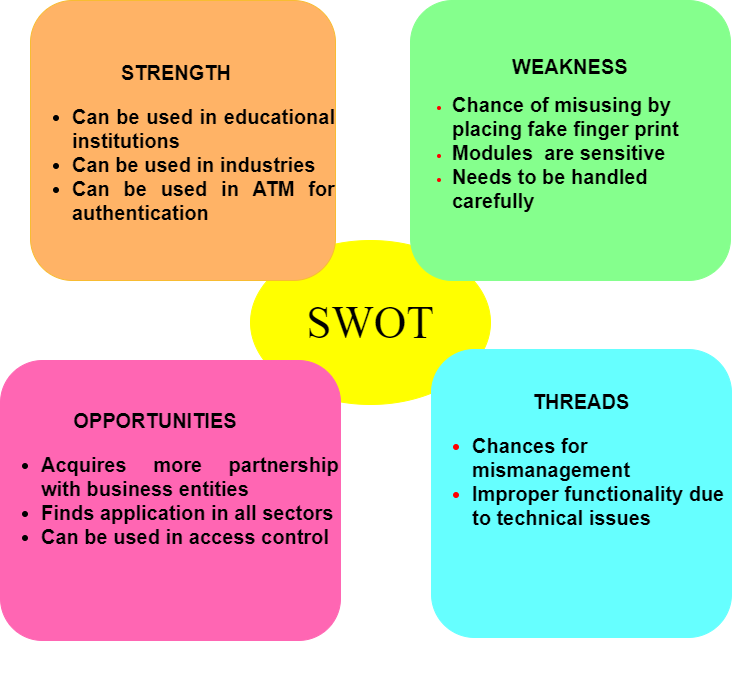

The diagram above was exported from draw.io. Its source (the exported page's mxGraphModel, read from the mxfile embedded in the PNG):
<mxGraphModel dx="41" dy="450" grid="1" gridSize="10" guides="1" tooltips="1" connect="1" arrows="1" fold="1" page="1" pageScale="1" pageWidth="827" pageHeight="1169" math="0" shadow="0">
  <root>
    <mxCell id="a9qoXXM8LDXD4JdNilWi-0" />
    <mxCell id="a9qoXXM8LDXD4JdNilWi-1" parent="a9qoXXM8LDXD4JdNilWi-0" />
    <mxCell id="xudcsq-qhpWrqJcWkYWd-0" value="&lt;font style=&quot;font-size: 45px&quot;&gt;SWOT&lt;/font&gt;" style="ellipse;whiteSpace=wrap;html=1;fontFamily=Times New Roman;fontSize=14;fillColor=#FFFF00;strokeColor=#FFFF00;" parent="a9qoXXM8LDXD4JdNilWi-1" vertex="1">
      <mxGeometry x="1120" y="480" width="240" height="164" as="geometry" />
    </mxCell>
    <mxCell id="xudcsq-qhpWrqJcWkYWd-2" value="&lt;div&gt;&lt;b style=&quot;font-size: 20px ; color: rgb(0 , 0 , 0)&quot;&gt;&lt;font face=&quot;Helvetica&quot;&gt;&amp;nbsp; &amp;nbsp; &amp;nbsp; &amp;nbsp; &amp;nbsp; &amp;nbsp; &amp;nbsp; &amp;nbsp; &amp;nbsp; &amp;nbsp; &amp;nbsp; &amp;nbsp; &amp;nbsp; &amp;nbsp; &amp;nbsp; &amp;nbsp; &amp;nbsp; &amp;nbsp; &amp;nbsp; &amp;nbsp; &amp;nbsp; &amp;nbsp; &amp;nbsp; &amp;nbsp; &amp;nbsp; &amp;nbsp; &amp;nbsp; &amp;nbsp; &amp;nbsp; &amp;nbsp; &amp;nbsp; &amp;nbsp; &amp;nbsp; &amp;nbsp; &amp;nbsp; &amp;nbsp; &amp;nbsp; &amp;nbsp; WEAKNESS&lt;/font&gt;&lt;/b&gt;&lt;/div&gt;&lt;ul&gt;&lt;li&gt;&lt;font color=&quot;#000000&quot; face=&quot;Helvetica&quot;&gt;&lt;span style=&quot;font-size: 20px&quot;&gt;&lt;b&gt;Chance of misusing by placing fake finger print&lt;/b&gt;&lt;/span&gt;&lt;/font&gt;&lt;/li&gt;&lt;li&gt;&lt;font color=&quot;#000000&quot; face=&quot;Helvetica&quot;&gt;&lt;span style=&quot;font-size: 20px&quot;&gt;&lt;b&gt;Modules&amp;nbsp; are sensitive&amp;nbsp;&lt;/b&gt;&lt;/span&gt;&lt;/font&gt;&lt;/li&gt;&lt;li&gt;&lt;font color=&quot;#000000&quot; face=&quot;Helvetica&quot;&gt;&lt;span style=&quot;font-size: 20px&quot;&gt;&lt;b&gt;Needs to be handled carefully&lt;/b&gt;&lt;/span&gt;&lt;/font&gt;&lt;/li&gt;&lt;/ul&gt;&lt;div&gt;&lt;font color=&quot;#000000&quot; face=&quot;Helvetica&quot;&gt;&lt;span style=&quot;font-size: 20px&quot;&gt;&lt;b&gt;&lt;br&gt;&lt;/b&gt;&lt;/span&gt;&lt;/font&gt;&lt;/div&gt;" style="rounded=1;whiteSpace=wrap;html=1;fontFamily=Times New Roman;fontSize=14;fontColor=#FF0000;fillColor=#85FF8D;strokeColor=#85FF8D;align=left;" parent="a9qoXXM8LDXD4JdNilWi-1" vertex="1">
      <mxGeometry x="1280" y="240" width="320" height="280" as="geometry" />
    </mxCell>
    <mxCell id="xudcsq-qhpWrqJcWkYWd-3" value="&lt;div style=&quot;text-align: justify&quot;&gt;&lt;b style=&quot;font-size: 20px ; color: rgb(0 , 0 , 0)&quot;&gt;&lt;font face=&quot;Helvetica&quot;&gt;&amp;nbsp; &amp;nbsp; &amp;nbsp; &amp;nbsp; &amp;nbsp; &amp;nbsp; &amp;nbsp;&amp;nbsp;&lt;/font&gt;&lt;/b&gt;&lt;/div&gt;&lt;div style=&quot;text-align: justify&quot;&gt;&lt;b style=&quot;font-size: 20px ; color: rgb(0 , 0 , 0)&quot;&gt;&lt;font face=&quot;Helvetica&quot;&gt;&lt;br&gt;&lt;/font&gt;&lt;/b&gt;&lt;/div&gt;&lt;div style=&quot;text-align: justify&quot;&gt;&lt;b style=&quot;font-size: 20px ; color: rgb(0 , 0 , 0)&quot;&gt;&lt;font face=&quot;Helvetica&quot;&gt;&amp;nbsp; &amp;nbsp; &amp;nbsp; &amp;nbsp; &amp;nbsp; &amp;nbsp; &amp;nbsp;OPPORTUNITIES&lt;/font&gt;&lt;/b&gt;&lt;/div&gt;&lt;b style=&quot;font-family: &amp;#34;helvetica&amp;#34; ; font-size: 20px ; color: rgb(0 , 0 , 0)&quot;&gt;&lt;div style=&quot;text-align: justify&quot;&gt;&lt;ul&gt;&lt;li&gt;&lt;b&gt;Acquires more partnership with business entities&lt;/b&gt;&lt;/li&gt;&lt;li&gt;&lt;b&gt;Finds application in all sectors&lt;/b&gt;&lt;/li&gt;&lt;li&gt;Can be used in access control&lt;/li&gt;&lt;/ul&gt;&lt;div&gt;&amp;nbsp; &amp;nbsp;&amp;nbsp;&lt;/div&gt;&lt;div&gt;&lt;br&gt;&lt;/div&gt;&lt;div&gt;&lt;br&gt;&lt;/div&gt;&lt;/div&gt;&lt;/b&gt;" style="rounded=1;whiteSpace=wrap;html=1;fontFamily=Times New Roman;fontSize=14;fontColor=#FF0000;fillColor=#FF66B3;strokeColor=#FF66B3;align=center;" parent="a9qoXXM8LDXD4JdNilWi-1" vertex="1">
      <mxGeometry x="870" y="600" width="340" height="280" as="geometry" />
    </mxCell>
    <mxCell id="xudcsq-qhpWrqJcWkYWd-4" value="&lt;font style=&quot;font-size: 20px&quot; face=&quot;Helvetica&quot;&gt;&lt;font color=&quot;#000000&quot; style=&quot;font-size: 20px&quot;&gt;&lt;br&gt;&lt;br&gt;&lt;/font&gt;&lt;span style=&quot;color: rgb(0 , 0 , 0) ; text-align: left&quot;&gt;&lt;font style=&quot;font-size: 20px&quot;&gt;&amp;nbsp; &amp;nbsp; &amp;nbsp; &amp;nbsp; &amp;nbsp; &amp;nbsp; &amp;nbsp; &amp;nbsp; &amp;nbsp;&lt;br&gt;&lt;/font&gt;&lt;/span&gt;&lt;b style=&quot;color: rgb(0 , 0 , 0) ; text-align: left&quot;&gt;&lt;br&gt;THREADS&lt;/b&gt;&lt;br&gt;&lt;/font&gt;&lt;ul style=&quot;font-size: 20px&quot;&gt;&lt;li style=&quot;text-align: left&quot;&gt;&lt;font color=&quot;#000000&quot; style=&quot;font-size: 20px&quot; face=&quot;Helvetica&quot;&gt;&lt;span style=&quot;font-weight: bold&quot;&gt;Chances for mismanagement&amp;nbsp;&lt;/span&gt;&lt;/font&gt;&lt;/li&gt;&lt;li style=&quot;text-align: left&quot;&gt;&lt;font color=&quot;#000000&quot; style=&quot;font-size: 20px&quot; face=&quot;Helvetica&quot;&gt;&lt;span style=&quot;font-weight: bold&quot;&gt;Improper functionality due to technical issues&lt;/span&gt;&lt;/font&gt;&lt;/li&gt;&lt;/ul&gt;&lt;div style=&quot;text-align: left&quot;&gt;&lt;font color=&quot;#000000&quot; face=&quot;Helvetica&quot;&gt;&lt;span style=&quot;font-size: 20px&quot;&gt;&lt;b&gt;&lt;br&gt;&lt;/b&gt;&lt;/span&gt;&lt;/font&gt;&lt;/div&gt;&lt;div style=&quot;text-align: left&quot;&gt;&lt;font color=&quot;#000000&quot; face=&quot;Helvetica&quot;&gt;&lt;span style=&quot;font-size: 20px&quot;&gt;&lt;b&gt;&lt;br&gt;&lt;/b&gt;&lt;/span&gt;&lt;/font&gt;&lt;/div&gt;&lt;font color=&quot;#000000&quot; style=&quot;font-size: 20px&quot; face=&quot;Helvetica&quot;&gt;&lt;br&gt;&lt;br&gt;&lt;br&gt;&lt;/font&gt;&lt;font color=&quot;#000000&quot; style=&quot;font-size: 20px&quot;&gt;&lt;br&gt;&lt;/font&gt;" style="rounded=1;whiteSpace=wrap;html=1;fontFamily=Times New Roman;fontSize=14;fontColor=#FF0000;fillColor=#66FFFF;strokeColor=#66FFFF;" parent="a9qoXXM8LDXD4JdNilWi-1" vertex="1">
      <mxGeometry x="1301" y="589" width="300" height="288" as="geometry" />
    </mxCell>
    <mxCell id="xudcsq-qhpWrqJcWkYWd-1" value="&lt;div style=&quot;text-align: justify&quot;&gt;&lt;font face=&quot;Helvetica&quot;&gt;&lt;span style=&quot;font-size: 20px&quot;&gt;&lt;b&gt;&lt;br&gt;&lt;/b&gt;&lt;/span&gt;&lt;/font&gt;&lt;/div&gt;&lt;b&gt;&lt;div style=&quot;text-align: justify&quot;&gt;&lt;b&gt;&lt;font face=&quot;Helvetica&quot;&gt;&lt;font style=&quot;font-size: 20px&quot;&gt;&amp;nbsp; &amp;nbsp; &amp;nbsp; &amp;nbsp; &amp;nbsp; &amp;nbsp; &amp;nbsp; &amp;nbsp; STRENGTH&lt;/font&gt;&lt;/font&gt;&lt;/b&gt;&lt;/div&gt;&lt;/b&gt;&lt;div style=&quot;font-size: 20px&quot;&gt;&lt;ul&gt;&lt;li style=&quot;text-align: justify&quot;&gt;&lt;b&gt;&lt;font face=&quot;Helvetica&quot;&gt;Can be used in educational institutions&lt;/font&gt;&lt;/b&gt;&lt;/li&gt;&lt;li style=&quot;text-align: justify&quot;&gt;&lt;b&gt;&lt;font face=&quot;Helvetica&quot;&gt;Can be used in industries&lt;/font&gt;&lt;/b&gt;&lt;/li&gt;&lt;li style=&quot;text-align: justify&quot;&gt;&lt;b&gt;&lt;font face=&quot;Helvetica&quot;&gt;Can be used in ATM for authentication&lt;/font&gt;&lt;/b&gt;&lt;/li&gt;&lt;/ul&gt;&lt;/div&gt;" style="rounded=1;whiteSpace=wrap;html=1;fontFamily=Times New Roman;fontSize=14;fillColor=#FFB366;strokeColor=#F8BC32;align=left;" parent="a9qoXXM8LDXD4JdNilWi-1" vertex="1">
      <mxGeometry x="900" y="240" width="305" height="280" as="geometry" />
    </mxCell>
  </root>
</mxGraphModel>